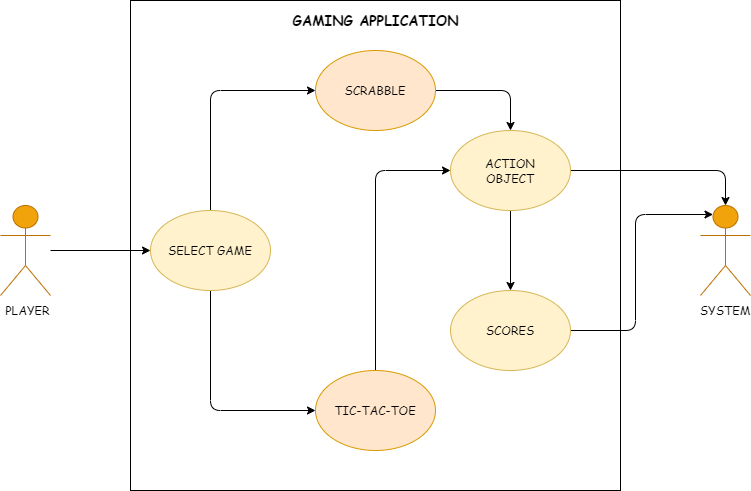

The diagram above was exported from draw.io. Its source (the exported page's mxGraphModel, read from the mxfile embedded in the PNG):
<mxGraphModel dx="1038" dy="585" grid="1" gridSize="10" guides="1" tooltips="1" connect="1" arrows="1" fold="1" page="1" pageScale="1" pageWidth="850" pageHeight="1100" math="0" shadow="0">
  <root>
    <mxCell id="0" />
    <mxCell id="1" parent="0" />
    <mxCell id="CKN6GD3c_o43jv1BJljR-1" value="Actor" style="shape=umlActor;verticalLabelPosition=bottom;verticalAlign=top;html=1;outlineConnect=0;fillColor=#f0a30a;strokeColor=#BD7000;fontColor=#ffffff;" vertex="1" parent="1">
      <mxGeometry x="760" y="265" width="50" height="90" as="geometry" />
    </mxCell>
    <mxCell id="CKN6GD3c_o43jv1BJljR-3" value="" style="whiteSpace=wrap;html=1;aspect=fixed;" vertex="1" parent="1">
      <mxGeometry x="190" y="60" width="490" height="490" as="geometry" />
    </mxCell>
    <mxCell id="CKN6GD3c_o43jv1BJljR-11" style="edgeStyle=orthogonalEdgeStyle;rounded=1;orthogonalLoop=1;jettySize=auto;html=1;exitX=0.5;exitY=0;exitDx=0;exitDy=0;entryX=0;entryY=0.5;entryDx=0;entryDy=0;" edge="1" parent="1" source="CKN6GD3c_o43jv1BJljR-4" target="CKN6GD3c_o43jv1BJljR-6">
      <mxGeometry relative="1" as="geometry" />
    </mxCell>
    <mxCell id="CKN6GD3c_o43jv1BJljR-12" style="edgeStyle=orthogonalEdgeStyle;rounded=1;orthogonalLoop=1;jettySize=auto;html=1;exitX=0.5;exitY=1;exitDx=0;exitDy=0;entryX=0;entryY=0.5;entryDx=0;entryDy=0;" edge="1" parent="1" source="CKN6GD3c_o43jv1BJljR-4" target="CKN6GD3c_o43jv1BJljR-7">
      <mxGeometry relative="1" as="geometry" />
    </mxCell>
    <mxCell id="CKN6GD3c_o43jv1BJljR-14" style="edgeStyle=orthogonalEdgeStyle;orthogonalLoop=1;jettySize=auto;html=1;exitX=1;exitY=0.5;exitDx=0;exitDy=0;entryX=0.5;entryY=0;entryDx=0;entryDy=0;rounded=1;" edge="1" parent="1" source="CKN6GD3c_o43jv1BJljR-6" target="CKN6GD3c_o43jv1BJljR-8">
      <mxGeometry relative="1" as="geometry" />
    </mxCell>
    <mxCell id="CKN6GD3c_o43jv1BJljR-6" value="&lt;font face=&quot;Comic Sans MS&quot;&gt;SCRABBLE&lt;/font&gt;" style="ellipse;whiteSpace=wrap;html=1;fillColor=#ffe6cc;strokeColor=#d79b00;" vertex="1" parent="1">
      <mxGeometry x="375" y="110" width="120" height="80" as="geometry" />
    </mxCell>
    <mxCell id="CKN6GD3c_o43jv1BJljR-15" style="edgeStyle=orthogonalEdgeStyle;rounded=1;orthogonalLoop=1;jettySize=auto;html=1;exitX=0.5;exitY=0;exitDx=0;exitDy=0;entryX=0;entryY=0.5;entryDx=0;entryDy=0;" edge="1" parent="1" source="CKN6GD3c_o43jv1BJljR-7" target="CKN6GD3c_o43jv1BJljR-8">
      <mxGeometry relative="1" as="geometry" />
    </mxCell>
    <mxCell id="CKN6GD3c_o43jv1BJljR-7" value="&lt;font face=&quot;Comic Sans MS&quot;&gt;TIC-TAC-TOE&lt;/font&gt;" style="ellipse;whiteSpace=wrap;html=1;fillColor=#ffe6cc;strokeColor=#d79b00;" vertex="1" parent="1">
      <mxGeometry x="375" y="430" width="120" height="80" as="geometry" />
    </mxCell>
    <mxCell id="CKN6GD3c_o43jv1BJljR-16" style="edgeStyle=orthogonalEdgeStyle;rounded=1;orthogonalLoop=1;jettySize=auto;html=1;exitX=0.5;exitY=1;exitDx=0;exitDy=0;entryX=0.5;entryY=0;entryDx=0;entryDy=0;" edge="1" parent="1" source="CKN6GD3c_o43jv1BJljR-8" target="CKN6GD3c_o43jv1BJljR-9">
      <mxGeometry relative="1" as="geometry" />
    </mxCell>
    <mxCell id="CKN6GD3c_o43jv1BJljR-17" style="edgeStyle=orthogonalEdgeStyle;rounded=1;orthogonalLoop=1;jettySize=auto;html=1;exitX=1;exitY=0.5;exitDx=0;exitDy=0;entryX=0.5;entryY=0;entryDx=0;entryDy=0;entryPerimeter=0;" edge="1" parent="1" source="CKN6GD3c_o43jv1BJljR-8" target="CKN6GD3c_o43jv1BJljR-1">
      <mxGeometry relative="1" as="geometry" />
    </mxCell>
    <mxCell id="CKN6GD3c_o43jv1BJljR-8" value="&lt;font face=&quot;Comic Sans MS&quot;&gt;ACTION&lt;br&gt;OBJECT&lt;/font&gt;" style="ellipse;whiteSpace=wrap;html=1;fillColor=#fff2cc;strokeColor=#d6b656;" vertex="1" parent="1">
      <mxGeometry x="510" y="190" width="120" height="80" as="geometry" />
    </mxCell>
    <mxCell id="CKN6GD3c_o43jv1BJljR-18" style="edgeStyle=orthogonalEdgeStyle;rounded=1;orthogonalLoop=1;jettySize=auto;html=1;exitX=1;exitY=0.5;exitDx=0;exitDy=0;entryX=0.25;entryY=0.1;entryDx=0;entryDy=0;entryPerimeter=0;" edge="1" parent="1" source="CKN6GD3c_o43jv1BJljR-9" target="CKN6GD3c_o43jv1BJljR-1">
      <mxGeometry relative="1" as="geometry" />
    </mxCell>
    <mxCell id="CKN6GD3c_o43jv1BJljR-9" value="&lt;font face=&quot;Comic Sans MS&quot;&gt;SCORES&lt;/font&gt;" style="ellipse;whiteSpace=wrap;html=1;fillColor=#fff2cc;strokeColor=#d6b656;" vertex="1" parent="1">
      <mxGeometry x="510" y="350" width="120" height="80" as="geometry" />
    </mxCell>
    <mxCell id="CKN6GD3c_o43jv1BJljR-4" value="&lt;font face=&quot;Comic Sans MS&quot;&gt;SELECT GAME&lt;/font&gt;" style="ellipse;whiteSpace=wrap;html=1;fillColor=#fff2cc;strokeColor=#d6b656;" vertex="1" parent="1">
      <mxGeometry x="210" y="270" width="120" height="80" as="geometry" />
    </mxCell>
    <mxCell id="CKN6GD3c_o43jv1BJljR-19" style="edgeStyle=orthogonalEdgeStyle;rounded=0;orthogonalLoop=1;jettySize=auto;html=1;entryX=0;entryY=0.5;entryDx=0;entryDy=0;" edge="1" parent="1" source="CKN6GD3c_o43jv1BJljR-2" target="CKN6GD3c_o43jv1BJljR-4">
      <mxGeometry relative="1" as="geometry" />
    </mxCell>
    <mxCell id="CKN6GD3c_o43jv1BJljR-2" value="PLAYER" style="shape=umlActor;verticalLabelPosition=bottom;verticalAlign=top;html=1;outlineConnect=0;fillColor=#f0a30a;strokeColor=#BD7000;fontColor=#ffffff;" vertex="1" parent="1">
      <mxGeometry x="60" y="265" width="50" height="90" as="geometry" />
    </mxCell>
    <mxCell id="CKN6GD3c_o43jv1BJljR-22" value="&lt;font face=&quot;Comic Sans MS&quot;&gt;PLAYER&lt;/font&gt;" style="text;html=1;strokeColor=none;fillColor=none;align=center;verticalAlign=middle;whiteSpace=wrap;rounded=0;" vertex="1" parent="1">
      <mxGeometry x="60" y="360" width="55" height="20" as="geometry" />
    </mxCell>
    <mxCell id="CKN6GD3c_o43jv1BJljR-23" value="&lt;b style=&quot;font-family: &amp;#34;comic sans ms&amp;#34; ; font-size: 14px&quot;&gt;GAMING APPLICATION&lt;/b&gt;" style="text;html=1;strokeColor=none;fillColor=none;align=center;verticalAlign=middle;whiteSpace=wrap;rounded=0;" vertex="1" parent="1">
      <mxGeometry x="347.5" y="70" width="175" height="20" as="geometry" />
    </mxCell>
    <mxCell id="CKN6GD3c_o43jv1BJljR-24" value="&lt;font face=&quot;Comic Sans MS&quot;&gt;SYSTEM&lt;/font&gt;" style="text;html=1;strokeColor=none;fillColor=none;align=center;verticalAlign=middle;whiteSpace=wrap;rounded=0;" vertex="1" parent="1">
      <mxGeometry x="760" y="360" width="50" height="20" as="geometry" />
    </mxCell>
  </root>
</mxGraphModel>